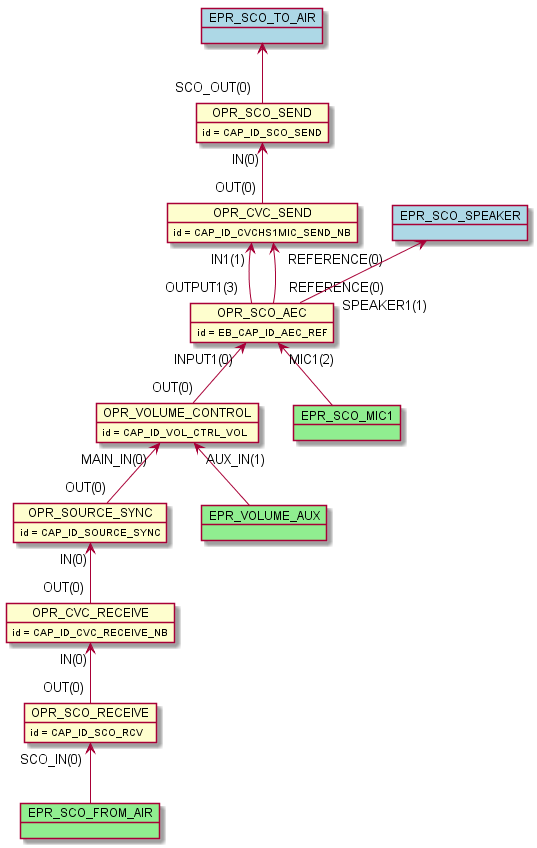

The diagram above was rendered by PlantUML. Its source (embedded in the PNG):
@startuml inline_umlgraph_32.png
    object OPR_SCO_RECEIVE
    OPR_SCO_RECEIVE : id = CAP_ID_SCO_RCV
    object OPR_SCO_SEND
    OPR_SCO_SEND : id = CAP_ID_SCO_SEND
    object OPR_CVC_RECEIVE
    OPR_CVC_RECEIVE : id = CAP_ID_CVC_RECEIVE_NB
    object OPR_CVC_SEND
    OPR_CVC_SEND : id = CAP_ID_CVCHS1MIC_SEND_NB
    object OPR_SOURCE_SYNC
    OPR_SOURCE_SYNC : id = CAP_ID_SOURCE_SYNC
    object OPR_VOLUME_CONTROL
    OPR_VOLUME_CONTROL : id = CAP_ID_VOL_CTRL_VOL
    object OPR_SCO_AEC
    OPR_SCO_AEC : id = EB_CAP_ID_AEC_REF
    OPR_CVC_RECEIVE "IN(0)"<-- "OUT(0)" OPR_SCO_RECEIVE
    OPR_SOURCE_SYNC "IN(0)"<-- "OUT(0)" OPR_CVC_RECEIVE
    OPR_VOLUME_CONTROL "MAIN_IN(0)"<-- "OUT(0)" OPR_SOURCE_SYNC
    OPR_SCO_AEC "INPUT1(0)"<-- "OUT(0)" OPR_VOLUME_CONTROL
    OPR_CVC_SEND "IN1(1)"<-- "OUTPUT1(3)" OPR_SCO_AEC
    OPR_SCO_SEND "IN(0)"<-- "OUT(0)" OPR_CVC_SEND
    OPR_CVC_SEND "REFERENCE(0)"<-- "REFERENCE(0)" OPR_SCO_AEC
    object EPR_SCO_FROM_AIR #lightgreen
    OPR_SCO_RECEIVE "SCO_IN(0)" <-- EPR_SCO_FROM_AIR
    object EPR_SCO_MIC1 #lightgreen
    OPR_SCO_AEC "MIC1(2)" <-- EPR_SCO_MIC1
    object EPR_VOLUME_AUX #lightgreen
    OPR_VOLUME_CONTROL "AUX_IN(1)" <-- EPR_VOLUME_AUX
    object EPR_SCO_SPEAKER #lightblue
    EPR_SCO_SPEAKER <-- "SPEAKER1(1)" OPR_SCO_AEC
    object EPR_SCO_TO_AIR #lightblue
    EPR_SCO_TO_AIR <-- "SCO_OUT(0)" OPR_SCO_SEND
@enduml